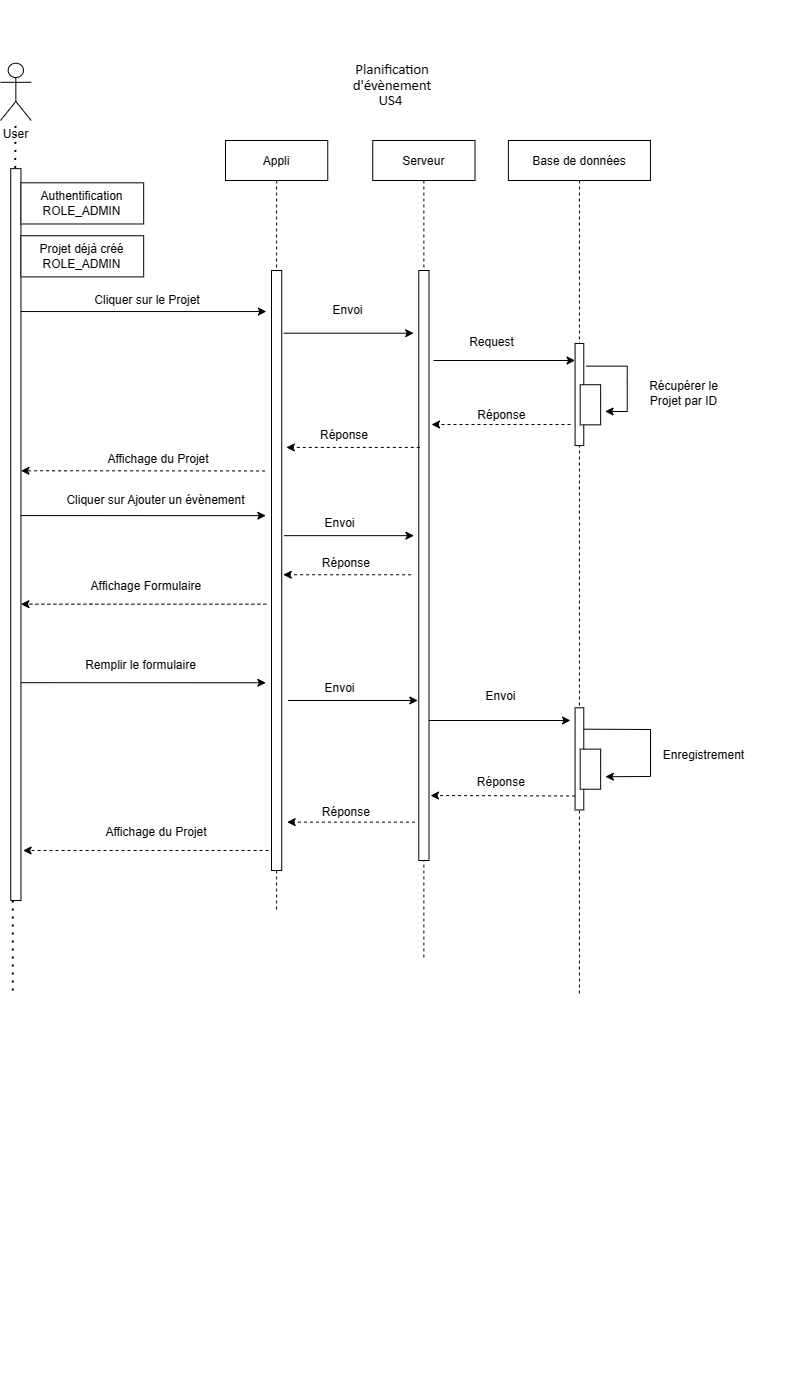

The diagram above was exported from draw.io. Its source (the exported page's mxGraphModel, read from the mxfile embedded in the PNG):
<mxGraphModel dx="785" dy="1824" grid="1" gridSize="10" guides="1" tooltips="1" connect="1" arrows="1" fold="1" page="1" pageScale="1" pageWidth="827" pageHeight="1169" math="0" shadow="0">
  <root>
    <mxCell id="0" />
    <mxCell id="1" parent="0" />
    <mxCell id="ie3i6wUkJsiAo-dJ0ZWH-1" value="" style="group" vertex="1" connectable="0" parent="1">
      <mxGeometry x="70" y="-30" width="798.51" height="1391.81" as="geometry" />
    </mxCell>
    <mxCell id="ie3i6wUkJsiAo-dJ0ZWH-2" value="Appli" style="shape=umlLifeline;perimeter=lifelinePerimeter;container=1;collapsible=0;recursiveResize=0;rounded=0;shadow=0;strokeWidth=1;size=40;" vertex="1" parent="ie3i6wUkJsiAo-dJ0ZWH-1">
      <mxGeometry x="224.98" y="140" width="102.27" height="770" as="geometry" />
    </mxCell>
    <mxCell id="ie3i6wUkJsiAo-dJ0ZWH-3" value="" style="points=[];perimeter=orthogonalPerimeter;rounded=0;shadow=0;strokeWidth=1;" vertex="1" parent="ie3i6wUkJsiAo-dJ0ZWH-2">
      <mxGeometry x="46.02" y="130" width="10.23" height="600" as="geometry" />
    </mxCell>
    <mxCell id="ie3i6wUkJsiAo-dJ0ZWH-4" value="" style="group" vertex="1" connectable="0" parent="ie3i6wUkJsiAo-dJ0ZWH-1">
      <mxGeometry width="30.68" height="900" as="geometry" />
    </mxCell>
    <mxCell id="ie3i6wUkJsiAo-dJ0ZWH-5" value="User&lt;br&gt;" style="shape=umlActor;verticalLabelPosition=bottom;verticalAlign=top;html=1;outlineConnect=0;" vertex="1" parent="ie3i6wUkJsiAo-dJ0ZWH-4">
      <mxGeometry y="62.721167039792014" width="30.68" height="57.27696974073807" as="geometry" />
    </mxCell>
    <mxCell id="ie3i6wUkJsiAo-dJ0ZWH-6" value="" style="html=1;points=[];perimeter=orthogonalPerimeter;" vertex="1" parent="ie3i6wUkJsiAo-dJ0ZWH-4">
      <mxGeometry x="10.23" y="168.13186813186815" width="10.23" height="731.8681318681319" as="geometry" />
    </mxCell>
    <mxCell id="ie3i6wUkJsiAo-dJ0ZWH-7" value="" style="endArrow=none;dashed=1;html=1;dashPattern=1 3;strokeWidth=2;exitX=0.44;exitY=-0.001;exitDx=0;exitDy=0;exitPerimeter=0;" edge="1" parent="ie3i6wUkJsiAo-dJ0ZWH-4" source="ie3i6wUkJsiAo-dJ0ZWH-6" target="ie3i6wUkJsiAo-dJ0ZWH-5">
      <mxGeometry width="50" height="50" relative="1" as="geometry">
        <mxPoint x="347.7015323117921" y="413.265306122449" as="sourcePoint" />
        <mxPoint x="15.33977348434377" y="174.48979591836738" as="targetPoint" />
      </mxGeometry>
    </mxCell>
    <mxCell id="ie3i6wUkJsiAo-dJ0ZWH-8" value="" style="endArrow=classic;html=1;" edge="1" parent="ie3i6wUkJsiAo-dJ0ZWH-1">
      <mxGeometry width="50" height="50" relative="1" as="geometry">
        <mxPoint x="20.45303131245836" y="311.0252849740933" as="sourcePoint" />
        <mxPoint x="265.8894070619587" y="311.0252849740933" as="targetPoint" />
      </mxGeometry>
    </mxCell>
    <mxCell id="ie3i6wUkJsiAo-dJ0ZWH-9" value="Cliquer sur le Projet" style="text;html=1;strokeColor=none;fillColor=none;align=center;verticalAlign=middle;whiteSpace=wrap;rounded=0;" vertex="1" parent="ie3i6wUkJsiAo-dJ0ZWH-1">
      <mxGeometry x="68.61992005329779" y="288.16062176165804" width="156.36342438374416" height="23.523316062176168" as="geometry" />
    </mxCell>
    <mxCell id="ie3i6wUkJsiAo-dJ0ZWH-10" style="edgeStyle=orthogonalEdgeStyle;rounded=0;orthogonalLoop=1;jettySize=auto;html=1;exitX=1;exitY=0;exitDx=0;exitDy=0;dashed=1;" edge="1" parent="ie3i6wUkJsiAo-dJ0ZWH-1">
      <mxGeometry relative="1" as="geometry">
        <mxPoint x="25.56628914057295" y="129.3782383419689" as="targetPoint" />
        <mxPoint x="25.56628914057295" y="129.3782383419689" as="sourcePoint" />
      </mxGeometry>
    </mxCell>
    <mxCell id="ie3i6wUkJsiAo-dJ0ZWH-11" value="Serveur" style="shape=umlLifeline;perimeter=lifelinePerimeter;container=1;collapsible=0;recursiveResize=0;rounded=0;shadow=0;strokeWidth=1;size=40;" vertex="1" parent="ie3i6wUkJsiAo-dJ0ZWH-1">
      <mxGeometry x="372.25" y="140" width="102.27" height="820" as="geometry" />
    </mxCell>
    <mxCell id="ie3i6wUkJsiAo-dJ0ZWH-12" value="" style="points=[];perimeter=orthogonalPerimeter;rounded=0;shadow=0;strokeWidth=1;" vertex="1" parent="ie3i6wUkJsiAo-dJ0ZWH-11">
      <mxGeometry x="46.02" y="130" width="10.23" height="590" as="geometry" />
    </mxCell>
    <mxCell id="U7vSU7ovwnMunj0o0BJJ-20" value="" style="endArrow=classic;html=1;" edge="1" parent="ie3i6wUkJsiAo-dJ0ZWH-11" source="ie3i6wUkJsiAo-dJ0ZWH-12">
      <mxGeometry width="50" height="50" relative="1" as="geometry">
        <mxPoint x="64.42497668221193" y="670.4088082901555" as="sourcePoint" />
        <mxPoint x="197.75" y="580" as="targetPoint" />
      </mxGeometry>
    </mxCell>
    <mxCell id="ie3i6wUkJsiAo-dJ0ZWH-13" value="" style="group" vertex="1" connectable="0" parent="ie3i6wUkJsiAo-dJ0ZWH-1">
      <mxGeometry x="469.99638907395064" y="49.99663212435234" width="283.0936109260493" height="1003.1033678756476" as="geometry" />
    </mxCell>
    <mxCell id="ie3i6wUkJsiAo-dJ0ZWH-14" value="Base de données" style="shape=umlLifeline;perimeter=lifelinePerimeter;container=1;collapsible=0;recursiveResize=0;rounded=0;shadow=0;strokeWidth=1;size=40;" vertex="1" parent="ie3i6wUkJsiAo-dJ0ZWH-13">
      <mxGeometry x="37.89" y="90" width="142.08" height="854.46" as="geometry" />
    </mxCell>
    <mxCell id="ie3i6wUkJsiAo-dJ0ZWH-15" value="" style="group" vertex="1" connectable="0" parent="ie3i6wUkJsiAo-dJ0ZWH-13">
      <mxGeometry x="51.1325782811459" y="134.9050913292176" width="20.45303131245836" height="40.108701969762485" as="geometry" />
    </mxCell>
    <mxCell id="ie3i6wUkJsiAo-dJ0ZWH-16" value="" style="group" vertex="1" connectable="0" parent="ie3i6wUkJsiAo-dJ0ZWH-15">
      <mxGeometry width="20.45303131245836" height="40.108701969762485" as="geometry" />
    </mxCell>
    <mxCell id="ie3i6wUkJsiAo-dJ0ZWH-17" value="" style="html=1;points=[];perimeter=orthogonalPerimeter;" vertex="1" parent="ie3i6wUkJsiAo-dJ0ZWH-13">
      <mxGeometry x="104.582618254497" y="292.95596796985404" width="8.692538307794804" height="102.12711822892136" as="geometry" />
    </mxCell>
    <mxCell id="ie3i6wUkJsiAo-dJ0ZWH-18" value="" style="group" vertex="1" connectable="0" parent="ie3i6wUkJsiAo-dJ0ZWH-13">
      <mxGeometry x="109.69587608261159" y="334.24384658676104" width="20.45303131245836" height="40.108701969762485" as="geometry" />
    </mxCell>
    <mxCell id="ie3i6wUkJsiAo-dJ0ZWH-19" value="" style="group" vertex="1" connectable="0" parent="ie3i6wUkJsiAo-dJ0ZWH-18">
      <mxGeometry width="20.45303131245836" height="40.108701969762485" as="geometry" />
    </mxCell>
    <mxCell id="ie3i6wUkJsiAo-dJ0ZWH-20" value="" style="group" vertex="1" connectable="0" parent="ie3i6wUkJsiAo-dJ0ZWH-19">
      <mxGeometry width="20.45303131245836" height="40.108701969762485" as="geometry" />
    </mxCell>
    <mxCell id="ie3i6wUkJsiAo-dJ0ZWH-21" value="" style="html=1;points=[];perimeter=orthogonalPerimeter;" vertex="1" parent="ie3i6wUkJsiAo-dJ0ZWH-20">
      <mxGeometry width="20.45303131245836" height="40.108701969762485" as="geometry" />
    </mxCell>
    <mxCell id="ie3i6wUkJsiAo-dJ0ZWH-22" value="Récupérer le Projet par ID" style="text;html=1;strokeColor=none;fillColor=none;align=center;verticalAlign=middle;whiteSpace=wrap;rounded=0;" vertex="1" parent="ie3i6wUkJsiAo-dJ0ZWH-13">
      <mxGeometry x="164.4077348434377" y="309.96974093264254" width="98.68587608261159" height="66.59450777202072" as="geometry" />
    </mxCell>
    <mxCell id="ie3i6wUkJsiAo-dJ0ZWH-24" value="" style="endArrow=classic;html=1;rounded=0;" edge="1" parent="ie3i6wUkJsiAo-dJ0ZWH-13">
      <mxGeometry width="50" height="50" relative="1" as="geometry">
        <mxPoint x="115.8317854763491" y="315.64079731789104" as="sourcePoint" />
        <mxPoint x="134.58361092604935" y="360.95336787564764" as="targetPoint" />
        <Array as="points">
          <mxPoint x="156.7378481012658" y="315.64079731789104" />
          <mxPoint x="156.7378481012658" y="332.66060835111267" />
          <mxPoint x="156.7378481012658" y="361.0269600731485" />
        </Array>
      </mxGeometry>
    </mxCell>
    <mxCell id="U7vSU7ovwnMunj0o0BJJ-15" value="Request" style="text;html=1;align=center;verticalAlign=middle;resizable=0;points=[];autosize=1;" vertex="1" parent="ie3i6wUkJsiAo-dJ0ZWH-13">
      <mxGeometry x="-8.866389073950653" y="281.66336787564774" width="60" height="20" as="geometry" />
    </mxCell>
    <mxCell id="U7vSU7ovwnMunj0o0BJJ-29" value="" style="html=1;points=[];perimeter=orthogonalPerimeter;" vertex="1" parent="ie3i6wUkJsiAo-dJ0ZWH-13">
      <mxGeometry x="104.582618254497" y="657.325967969854" width="8.692538307794804" height="102.12711822892136" as="geometry" />
    </mxCell>
    <mxCell id="U7vSU7ovwnMunj0o0BJJ-30" value="" style="group" vertex="1" connectable="0" parent="ie3i6wUkJsiAo-dJ0ZWH-13">
      <mxGeometry x="109.69587608261159" y="698.613846586761" width="20.45303131245836" height="40.108701969762485" as="geometry" />
    </mxCell>
    <mxCell id="U7vSU7ovwnMunj0o0BJJ-31" value="" style="group" vertex="1" connectable="0" parent="U7vSU7ovwnMunj0o0BJJ-30">
      <mxGeometry width="20.45303131245836" height="40.108701969762485" as="geometry" />
    </mxCell>
    <mxCell id="U7vSU7ovwnMunj0o0BJJ-32" value="" style="group" vertex="1" connectable="0" parent="U7vSU7ovwnMunj0o0BJJ-31">
      <mxGeometry width="20.45303131245836" height="40.108701969762485" as="geometry" />
    </mxCell>
    <mxCell id="U7vSU7ovwnMunj0o0BJJ-33" value="" style="html=1;points=[];perimeter=orthogonalPerimeter;" vertex="1" parent="U7vSU7ovwnMunj0o0BJJ-32">
      <mxGeometry width="20.45303131245836" height="40.108701969762485" as="geometry" />
    </mxCell>
    <mxCell id="U7vSU7ovwnMunj0o0BJJ-34" value="Enregistrement" style="text;html=1;strokeColor=none;fillColor=none;align=center;verticalAlign=middle;whiteSpace=wrap;rounded=0;" vertex="1" parent="ie3i6wUkJsiAo-dJ0ZWH-13">
      <mxGeometry x="184.4077348434377" y="672.1297409326426" width="98.68587608261159" height="66.59450777202072" as="geometry" />
    </mxCell>
    <mxCell id="U7vSU7ovwnMunj0o0BJJ-6" value="" style="endArrow=classic;html=1;dashed=1;" edge="1" parent="ie3i6wUkJsiAo-dJ0ZWH-13">
      <mxGeometry width="50" height="50" relative="1" as="geometry">
        <mxPoint x="104.58427048634235" y="745.4910362694301" as="sourcePoint" />
        <mxPoint x="-39.996389073950695" y="745.0033678756477" as="targetPoint" />
        <Array as="points" />
      </mxGeometry>
    </mxCell>
    <mxCell id="U7vSU7ovwnMunj0o0BJJ-111" value="Réponse&amp;nbsp;" style="text;html=1;strokeColor=none;fillColor=none;align=center;verticalAlign=middle;whiteSpace=wrap;rounded=0;" vertex="1" parent="ie3i6wUkJsiAo-dJ0ZWH-13">
      <mxGeometry x="-38.59046635576283" y="720.0030051813471" width="143.17121918720852" height="23.523316062176168" as="geometry" />
    </mxCell>
    <mxCell id="U7vSU7ovwnMunj0o0BJJ-35" value="" style="endArrow=classic;html=1;rounded=0;entryX=1.23;entryY=0.688;entryDx=0;entryDy=0;entryPerimeter=0;exitX=1;exitY=0.209;exitDx=0;exitDy=0;exitPerimeter=0;" edge="1" parent="ie3i6wUkJsiAo-dJ0ZWH-13" source="U7vSU7ovwnMunj0o0BJJ-29" target="U7vSU7ovwnMunj0o0BJJ-33">
      <mxGeometry width="50" height="50" relative="1" as="geometry">
        <mxPoint x="120.0036109260493" y="610.0033678756477" as="sourcePoint" />
        <mxPoint x="697.8500000000001" y="618.6499999999999" as="targetPoint" />
        <Array as="points">
          <mxPoint x="180.0036109260493" y="679.0033678756477" />
          <mxPoint x="180.0036109260493" y="726.0033678756477" />
        </Array>
      </mxGeometry>
    </mxCell>
    <mxCell id="ie3i6wUkJsiAo-dJ0ZWH-23" value="Réponse&amp;nbsp;" style="text;html=1;strokeColor=none;fillColor=none;align=center;verticalAlign=middle;whiteSpace=wrap;rounded=0;" vertex="1" parent="ie3i6wUkJsiAo-dJ0ZWH-13">
      <mxGeometry x="-13.026062624916733" y="353.87368972874134" width="92.03864090606262" height="22.693081377628776" as="geometry" />
    </mxCell>
    <mxCell id="U7vSU7ovwnMunj0o0BJJ-21" value="Envoi" style="text;html=1;strokeColor=none;fillColor=none;align=center;verticalAlign=middle;whiteSpace=wrap;rounded=0;" vertex="1" parent="ie3i6wUkJsiAo-dJ0ZWH-13">
      <mxGeometry x="10.225236508993987" y="633.8054922279794" width="40.90606262491672" height="23.523316062176168" as="geometry" />
    </mxCell>
    <mxCell id="ie3i6wUkJsiAo-dJ0ZWH-27" value="" style="endArrow=classic;html=1;" edge="1" parent="ie3i6wUkJsiAo-dJ0ZWH-1">
      <mxGeometry width="50" height="50" relative="1" as="geometry">
        <mxPoint x="283.2744836775483" y="332.7137823834197" as="sourcePoint" />
        <mxPoint x="413.15123251165886" y="332.7137823834197" as="targetPoint" />
      </mxGeometry>
    </mxCell>
    <mxCell id="ie3i6wUkJsiAo-dJ0ZWH-28" value="Envoi" style="text;html=1;strokeColor=none;fillColor=none;align=center;verticalAlign=middle;whiteSpace=wrap;rounded=0;" vertex="1" parent="ie3i6wUkJsiAo-dJ0ZWH-1">
      <mxGeometry x="327.24850099933377" y="298.6049740932643" width="40.90606262491672" height="23.523316062176168" as="geometry" />
    </mxCell>
    <mxCell id="ie3i6wUkJsiAo-dJ0ZWH-29" value="" style="endArrow=classic;html=1;dashed=1;entryX=0.25;entryY=1;entryDx=0;entryDy=0;" edge="1" parent="ie3i6wUkJsiAo-dJ0ZWH-1">
      <mxGeometry width="50" height="50" relative="1" as="geometry">
        <mxPoint x="264.55996002664887" y="470.46632124352334" as="sourcePoint" />
        <mxPoint x="20.453031312458315" y="470.2663730569949" as="targetPoint" />
        <Array as="points">
          <mxPoint x="60.54097268487673" y="470.2663730569949" />
        </Array>
      </mxGeometry>
    </mxCell>
    <mxCell id="ie3i6wUkJsiAo-dJ0ZWH-30" value="Affichage du Projet" style="text;html=1;strokeColor=none;fillColor=none;align=center;verticalAlign=middle;whiteSpace=wrap;rounded=0;" vertex="1" parent="ie3i6wUkJsiAo-dJ0ZWH-1">
      <mxGeometry x="90.65806129247169" y="446.9430051813472" width="134.32528314457028" height="23.523316062176168" as="geometry" />
    </mxCell>
    <mxCell id="ie3i6wUkJsiAo-dJ0ZWH-31" value="" style="endArrow=classic;html=1;" edge="1" parent="ie3i6wUkJsiAo-dJ0ZWH-1">
      <mxGeometry width="50" height="50" relative="1" as="geometry">
        <mxPoint x="20.45303131245836" y="515.0665284974093" as="sourcePoint" />
        <mxPoint x="265.2962691538974" y="515.160621761658" as="targetPoint" />
      </mxGeometry>
    </mxCell>
    <mxCell id="ie3i6wUkJsiAo-dJ0ZWH-32" value="Cliquer sur Ajouter un évènement" style="text;html=1;strokeColor=none;fillColor=none;align=center;verticalAlign=middle;whiteSpace=wrap;rounded=0;" vertex="1" parent="ie3i6wUkJsiAo-dJ0ZWH-1">
      <mxGeometry x="61.35909393737507" y="488.1088082901555" width="189.19053964023985" height="23.523316062176168" as="geometry" />
    </mxCell>
    <mxCell id="ie3i6wUkJsiAo-dJ0ZWH-33" value="Réponse" style="text;html=1;strokeColor=none;fillColor=none;align=center;verticalAlign=middle;whiteSpace=wrap;rounded=0;" vertex="1" parent="ie3i6wUkJsiAo-dJ0ZWH-1">
      <mxGeometry x="287.92754830113256" y="423.41968911917104" width="112.49167221852099" height="23.523316062176168" as="geometry" />
    </mxCell>
    <mxCell id="ie3i6wUkJsiAo-dJ0ZWH-34" value="Authentification ROLE_ADMIN" style="rounded=0;whiteSpace=wrap;html=1;" vertex="1" parent="ie3i6wUkJsiAo-dJ0ZWH-1">
      <mxGeometry x="20.45303131245836" y="182.3056994818653" width="122.71818787475016" height="41.16580310880829" as="geometry" />
    </mxCell>
    <mxCell id="ie3i6wUkJsiAo-dJ0ZWH-35" value="" style="endArrow=classic;html=1;dashed=1;" edge="1" parent="ie3i6wUkJsiAo-dJ0ZWH-1">
      <mxGeometry width="50" height="50" relative="1" as="geometry">
        <mxPoint x="419.28714190539637" y="446.9430051813472" as="sourcePoint" />
        <mxPoint x="285.8311125916056" y="446.9430051813472" as="targetPoint" />
      </mxGeometry>
    </mxCell>
    <mxCell id="ie3i6wUkJsiAo-dJ0ZWH-36" value="" style="endArrow=classic;html=1;dashed=1;" edge="1" parent="ie3i6wUkJsiAo-dJ0ZWH-1">
      <mxGeometry width="50" height="50" relative="1" as="geometry">
        <mxPoint x="410.5946035976016" y="574.2629533678756" as="sourcePoint" />
        <mxPoint x="282.7631578947368" y="574.2629533678756" as="targetPoint" />
      </mxGeometry>
    </mxCell>
    <mxCell id="ie3i6wUkJsiAo-dJ0ZWH-37" value="Réponse&amp;nbsp;" style="text;html=1;strokeColor=none;fillColor=none;align=center;verticalAlign=middle;whiteSpace=wrap;rounded=0;" vertex="1" parent="ie3i6wUkJsiAo-dJ0ZWH-1">
      <mxGeometry x="276.11592271818785" y="550.7396373056995" width="143.17121918720852" height="23.523316062176168" as="geometry" />
    </mxCell>
    <mxCell id="ie3i6wUkJsiAo-dJ0ZWH-38" value="" style="endArrow=classic;html=1;dashed=1;" edge="1" parent="ie3i6wUkJsiAo-dJ0ZWH-1">
      <mxGeometry width="50" height="50" relative="1" as="geometry">
        <mxPoint x="265.8894070619587" y="603.6670984455959" as="sourcePoint" />
        <mxPoint x="20.45303131245836" y="603.6670984455956" as="targetPoint" />
        <Array as="points">
          <mxPoint x="80.9940039973351" y="603.6670984455959" />
        </Array>
      </mxGeometry>
    </mxCell>
    <mxCell id="ie3i6wUkJsiAo-dJ0ZWH-39" value="Affichage Formulaire&amp;nbsp;" style="text;html=1;strokeColor=none;fillColor=none;align=center;verticalAlign=middle;whiteSpace=wrap;rounded=0;" vertex="1" parent="ie3i6wUkJsiAo-dJ0ZWH-1">
      <mxGeometry x="74.52806129247169" y="574.2629533678756" width="144.55179880079945" height="23.523316062176168" as="geometry" />
    </mxCell>
    <mxCell id="ie3i6wUkJsiAo-dJ0ZWH-40" value="" style="endArrow=none;dashed=1;html=1;dashPattern=1 3;strokeWidth=2;" edge="1" parent="ie3i6wUkJsiAo-dJ0ZWH-1" source="ie3i6wUkJsiAo-dJ0ZWH-6">
      <mxGeometry width="50" height="50" relative="1" as="geometry">
        <mxPoint x="10" y="750" as="sourcePoint" />
        <mxPoint x="12.271818787475016" y="993.8601036269431" as="targetPoint" />
        <Array as="points" />
      </mxGeometry>
    </mxCell>
    <mxCell id="ie3i6wUkJsiAo-dJ0ZWH-41" value="" style="endArrow=classic;html=1;" edge="1" parent="ie3i6wUkJsiAo-dJ0ZWH-1">
      <mxGeometry width="50" height="50" relative="1" as="geometry">
        <mxPoint x="283.530146568954" y="535.1554404145078" as="sourcePoint" />
        <mxPoint x="413.4068954030646" y="535.1554404145078" as="targetPoint" />
      </mxGeometry>
    </mxCell>
    <mxCell id="ie3i6wUkJsiAo-dJ0ZWH-42" value="Envoi" style="text;html=1;strokeColor=none;fillColor=none;align=center;verticalAlign=middle;whiteSpace=wrap;rounded=0;" vertex="1" parent="ie3i6wUkJsiAo-dJ0ZWH-1">
      <mxGeometry x="318.8116255829447" y="511.63212435233163" width="40.90606262491672" height="23.523316062176168" as="geometry" />
    </mxCell>
    <mxCell id="U7vSU7ovwnMunj0o0BJJ-2" value="Projet déjà créé&lt;br&gt;ROLE_ADMIN" style="rounded=0;whiteSpace=wrap;html=1;" vertex="1" parent="ie3i6wUkJsiAo-dJ0ZWH-1">
      <mxGeometry x="20.45303131245836" y="235.23316062176167" width="122.71818787475016" height="41.16580310880829" as="geometry" />
    </mxCell>
    <mxCell id="U7vSU7ovwnMunj0o0BJJ-7" value="Affichage du Projet" style="text;html=1;strokeColor=none;fillColor=none;align=center;verticalAlign=middle;whiteSpace=wrap;rounded=0;" vertex="1" parent="ie3i6wUkJsiAo-dJ0ZWH-1">
      <mxGeometry x="88.79663557628248" y="819.999378238342" width="134.32528314457028" height="23.523316062176168" as="geometry" />
    </mxCell>
    <mxCell id="U7vSU7ovwnMunj0o0BJJ-8" value="" style="endArrow=classic;html=1;" edge="1" parent="ie3i6wUkJsiAo-dJ0ZWH-1">
      <mxGeometry width="50" height="50" relative="1" as="geometry">
        <mxPoint x="20.45303131245836" y="682.176165803109" as="sourcePoint" />
        <mxPoint x="265.29626915389747" y="682.2702590673576" as="targetPoint" />
      </mxGeometry>
    </mxCell>
    <mxCell id="U7vSU7ovwnMunj0o0BJJ-9" value="Remplir le formulaire" style="text;html=1;strokeColor=none;fillColor=none;align=center;verticalAlign=middle;whiteSpace=wrap;rounded=0;" vertex="1" parent="ie3i6wUkJsiAo-dJ0ZWH-1">
      <mxGeometry x="46.01932045303133" y="652.7720207253886" width="189.19053964023985" height="23.523316062176168" as="geometry" />
    </mxCell>
    <mxCell id="ie3i6wUkJsiAo-dJ0ZWH-25" value="" style="endArrow=classic;html=1;" edge="1" parent="ie3i6wUkJsiAo-dJ0ZWH-1" target="ie3i6wUkJsiAo-dJ0ZWH-17">
      <mxGeometry width="50" height="50" relative="1" as="geometry">
        <mxPoint x="433" y="360" as="sourcePoint" />
        <mxPoint x="561.9470353097935" y="346.55088875342886" as="targetPoint" />
        <Array as="points" />
      </mxGeometry>
    </mxCell>
    <mxCell id="ie3i6wUkJsiAo-dJ0ZWH-26" value="" style="endArrow=classic;html=1;dashed=1;" edge="1" parent="ie3i6wUkJsiAo-dJ0ZWH-1">
      <mxGeometry width="50" height="50" relative="1" as="geometry">
        <mxPoint x="570" y="424" as="sourcePoint" />
        <mxPoint x="431" y="424" as="targetPoint" />
      </mxGeometry>
    </mxCell>
    <mxCell id="U7vSU7ovwnMunj0o0BJJ-16" value="" style="endArrow=classic;html=1;dashed=1;" edge="1" parent="ie3i6wUkJsiAo-dJ0ZWH-1">
      <mxGeometry width="50" height="50" relative="1" as="geometry">
        <mxPoint x="414.4746035976017" y="821.6429533678755" as="sourcePoint" />
        <mxPoint x="286.6431578947369" y="821.6429533678755" as="targetPoint" />
      </mxGeometry>
    </mxCell>
    <mxCell id="U7vSU7ovwnMunj0o0BJJ-17" value="Réponse&amp;nbsp;" style="text;html=1;strokeColor=none;fillColor=none;align=center;verticalAlign=middle;whiteSpace=wrap;rounded=0;" vertex="1" parent="ie3i6wUkJsiAo-dJ0ZWH-1">
      <mxGeometry x="276.11592271818785" y="799.9996373056995" width="143.17121918720852" height="23.523316062176168" as="geometry" />
    </mxCell>
    <mxCell id="U7vSU7ovwnMunj0o0BJJ-18" value="" style="endArrow=classic;html=1;" edge="1" parent="ie3i6wUkJsiAo-dJ0ZWH-1">
      <mxGeometry width="50" height="50" relative="1" as="geometry">
        <mxPoint x="287.41014656895425" y="699.9954404145077" as="sourcePoint" />
        <mxPoint x="417.2868954030645" y="699.9954404145077" as="targetPoint" />
      </mxGeometry>
    </mxCell>
    <mxCell id="U7vSU7ovwnMunj0o0BJJ-19" value="Envoi" style="text;html=1;strokeColor=none;fillColor=none;align=center;verticalAlign=middle;whiteSpace=wrap;rounded=0;" vertex="1" parent="ie3i6wUkJsiAo-dJ0ZWH-1">
      <mxGeometry x="318.8116255829447" y="676.2921243523317" width="40.90606262491672" height="23.523316062176168" as="geometry" />
    </mxCell>
    <mxCell id="ie3i6wUkJsiAo-dJ0ZWH-44" value="&lt;span style=&quot;font-size: 11.0pt ; line-height: 107% ; font-family: &amp;#34;calibri&amp;#34; , sans-serif&quot;&gt;Planification d'évènement &lt;br&gt;US4&amp;nbsp;&lt;br&gt;&lt;/span&gt;" style="text;html=1;strokeColor=none;fillColor=none;align=center;verticalAlign=middle;whiteSpace=wrap;rounded=0;" vertex="1" parent="ie3i6wUkJsiAo-dJ0ZWH-1">
      <mxGeometry x="327.25" y="60" width="130" height="50" as="geometry" />
    </mxCell>
    <mxCell id="U7vSU7ovwnMunj0o0BJJ-122" value="" style="endArrow=classic;html=1;dashed=1;" edge="1" parent="ie3i6wUkJsiAo-dJ0ZWH-1">
      <mxGeometry width="50" height="50" relative="1" as="geometry">
        <mxPoint x="268.0594070619588" y="849.9970984455958" as="sourcePoint" />
        <mxPoint x="22.62303131245828" y="849.9970984455949" as="targetPoint" />
        <Array as="points" />
      </mxGeometry>
    </mxCell>
  </root>
</mxGraphModel>